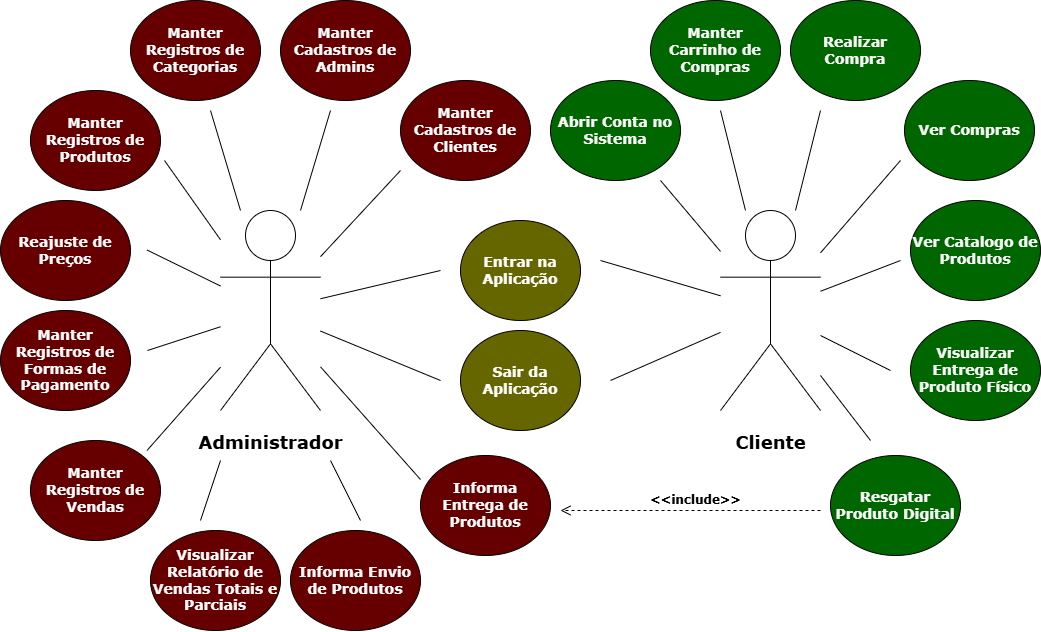

The diagram above was exported from draw.io. Its source (the exported page's mxGraphModel, read from the mxfile embedded in the PNG):
<mxGraphModel dx="2427" dy="1838" grid="1" gridSize="10" guides="1" tooltips="1" connect="1" arrows="1" fold="1" page="1" pageScale="1" pageWidth="827" pageHeight="1169" math="0" shadow="0">
  <root>
    <mxCell id="0" />
    <mxCell id="1" parent="0" />
    <mxCell id="1Rqou6brD1gRAkH9O-yk-1" value="&lt;h2&gt;&lt;font face=&quot;Verdana&quot;&gt;Administrador&lt;/font&gt;&lt;/h2&gt;" style="shape=umlActor;verticalLabelPosition=bottom;verticalAlign=top;html=1;outlineConnect=0;" parent="1" vertex="1">
      <mxGeometry x="-400" y="140" width="100" height="200" as="geometry" />
    </mxCell>
    <mxCell id="1Rqou6brD1gRAkH9O-yk-2" value="&lt;h2&gt;&lt;font face=&quot;Verdana&quot;&gt;Cliente&lt;/font&gt;&lt;/h2&gt;" style="shape=umlActor;verticalLabelPosition=bottom;verticalAlign=top;html=1;outlineConnect=0;" parent="1" vertex="1">
      <mxGeometry x="100" y="140" width="100" height="200" as="geometry" />
    </mxCell>
    <mxCell id="1Rqou6brD1gRAkH9O-yk-3" value="&lt;h3&gt;&lt;font style=&quot;color: rgb(255, 255, 255);&quot; face=&quot;Verdana&quot;&gt;Manter Registros de Categorias&lt;/font&gt;&lt;/h3&gt;" style="ellipse;whiteSpace=wrap;html=1;fillColor=light-dark(#660000,var(--ge-dark-color, #121212));" parent="1" vertex="1">
      <mxGeometry x="-490" y="-70" width="130" height="100" as="geometry" />
    </mxCell>
    <mxCell id="1Rqou6brD1gRAkH9O-yk-4" value="&lt;h3&gt;&lt;font style=&quot;color: rgb(255, 255, 255);&quot; face=&quot;Verdana&quot;&gt;Manter Registros de Produtos&lt;/font&gt;&lt;/h3&gt;" style="ellipse;whiteSpace=wrap;html=1;fillColor=light-dark(#660000,var(--ge-dark-color, #121212));" parent="1" vertex="1">
      <mxGeometry x="-590" y="20" width="130" height="100" as="geometry" />
    </mxCell>
    <mxCell id="1Rqou6brD1gRAkH9O-yk-5" value="&lt;h3&gt;&lt;font style=&quot;color: rgb(255, 255, 255);&quot; face=&quot;Verdana&quot;&gt;Manter Cadastros de Clientes&lt;/font&gt;&lt;/h3&gt;" style="ellipse;whiteSpace=wrap;html=1;fillColor=light-dark(#660000,var(--ge-dark-color, #121212));" parent="1" vertex="1">
      <mxGeometry x="-220" y="10" width="130" height="100" as="geometry" />
    </mxCell>
    <mxCell id="1Rqou6brD1gRAkH9O-yk-6" value="&lt;h3&gt;&lt;font face=&quot;Verdana&quot; color=&quot;#ffffff&quot;&gt;Reajuste de Preços&lt;/font&gt;&lt;/h3&gt;" style="ellipse;whiteSpace=wrap;html=1;fillColor=light-dark(#660000,var(--ge-dark-color, #121212));" parent="1" vertex="1">
      <mxGeometry x="-620" y="130" width="130" height="100" as="geometry" />
    </mxCell>
    <mxCell id="1Rqou6brD1gRAkH9O-yk-7" value="&lt;h3&gt;&lt;font face=&quot;Verdana&quot; color=&quot;#ffffff&quot;&gt;Manter Registros de Formas de Pagamento&lt;/font&gt;&lt;/h3&gt;" style="ellipse;whiteSpace=wrap;html=1;fillColor=light-dark(#660000,var(--ge-dark-color, #121212));" parent="1" vertex="1">
      <mxGeometry x="-620" y="240" width="130" height="100" as="geometry" />
    </mxCell>
    <mxCell id="1Rqou6brD1gRAkH9O-yk-8" value="&lt;h3&gt;&lt;font face=&quot;Verdana&quot; color=&quot;#ffffff&quot;&gt;Visualizar Relatório de Vendas Totais e Parciais&lt;/font&gt;&lt;/h3&gt;" style="ellipse;whiteSpace=wrap;html=1;fillColor=light-dark(#660000,var(--ge-dark-color, #121212));" parent="1" vertex="1">
      <mxGeometry x="-470" y="460" width="130" height="100" as="geometry" />
    </mxCell>
    <mxCell id="1Rqou6brD1gRAkH9O-yk-10" value="&lt;h3&gt;&lt;font face=&quot;Verdana&quot; color=&quot;#ffffff&quot;&gt;Entrar na Aplicação&lt;/font&gt;&lt;/h3&gt;" style="ellipse;whiteSpace=wrap;html=1;fillColor=#666600;" parent="1" vertex="1">
      <mxGeometry x="-160" y="150" width="120" height="100" as="geometry" />
    </mxCell>
    <mxCell id="1Rqou6brD1gRAkH9O-yk-11" value="&lt;h3&gt;&lt;font face=&quot;Verdana&quot; color=&quot;#ffffff&quot;&gt;Sair da Aplicação&lt;/font&gt;&lt;/h3&gt;" style="ellipse;whiteSpace=wrap;html=1;fillColor=#666600;" parent="1" vertex="1">
      <mxGeometry x="-160" y="260" width="120" height="100" as="geometry" />
    </mxCell>
    <mxCell id="1Rqou6brD1gRAkH9O-yk-13" value="&lt;h3&gt;&lt;font face=&quot;Verdana&quot; color=&quot;#ffffff&quot;&gt;Resgatar Produto Digital&lt;/font&gt;&lt;/h3&gt;" style="ellipse;whiteSpace=wrap;html=1;fillColor=#006600;" parent="1" vertex="1">
      <mxGeometry x="210" y="385" width="130" height="100" as="geometry" />
    </mxCell>
    <mxCell id="1Rqou6brD1gRAkH9O-yk-14" value="&lt;h3&gt;&lt;font face=&quot;Verdana&quot; color=&quot;#ffffff&quot;&gt;Visualizar Entrega de Produto Físico&lt;/font&gt;&lt;/h3&gt;" style="ellipse;whiteSpace=wrap;html=1;fillColor=#006600;" parent="1" vertex="1">
      <mxGeometry x="290" y="250" width="130" height="100" as="geometry" />
    </mxCell>
    <mxCell id="1Rqou6brD1gRAkH9O-yk-15" value="&lt;h3&gt;&lt;font face=&quot;Verdana&quot; color=&quot;#ffffff&quot;&gt;Ver Catalogo de Produtos&lt;/font&gt;&lt;/h3&gt;" style="ellipse;whiteSpace=wrap;html=1;fillColor=#006600;" parent="1" vertex="1">
      <mxGeometry x="290" y="130" width="130" height="100" as="geometry" />
    </mxCell>
    <mxCell id="1Rqou6brD1gRAkH9O-yk-16" value="&lt;h3&gt;&lt;font face=&quot;Verdana&quot; color=&quot;#ffffff&quot;&gt;Ver Compras&lt;/font&gt;&lt;/h3&gt;" style="ellipse;whiteSpace=wrap;html=1;fillColor=#006600;" parent="1" vertex="1">
      <mxGeometry x="284" y="10" width="130" height="100" as="geometry" />
    </mxCell>
    <mxCell id="1Rqou6brD1gRAkH9O-yk-17" value="&lt;h3&gt;&lt;font face=&quot;Verdana&quot; color=&quot;#ffffff&quot;&gt;Realizar Compra&lt;/font&gt;&lt;/h3&gt;" style="ellipse;whiteSpace=wrap;html=1;fillColor=#006600;" parent="1" vertex="1">
      <mxGeometry x="170" y="-70" width="130" height="100" as="geometry" />
    </mxCell>
    <mxCell id="1Rqou6brD1gRAkH9O-yk-18" value="&lt;h3&gt;&lt;font face=&quot;Verdana&quot; color=&quot;#ffffff&quot;&gt;Manter Carrinho de Compras&lt;/font&gt;&lt;/h3&gt;" style="ellipse;whiteSpace=wrap;html=1;fillColor=#006600;" parent="1" vertex="1">
      <mxGeometry x="30" y="-70" width="130" height="100" as="geometry" />
    </mxCell>
    <mxCell id="1Rqou6brD1gRAkH9O-yk-19" value="" style="endArrow=none;html=1;rounded=0;" parent="1" source="1Rqou6brD1gRAkH9O-yk-1" edge="1">
      <mxGeometry width="50" height="50" relative="1" as="geometry">
        <mxPoint x="-280" y="170" as="sourcePoint" />
        <mxPoint x="-220" y="100" as="targetPoint" />
      </mxGeometry>
    </mxCell>
    <mxCell id="1Rqou6brD1gRAkH9O-yk-27" value="" style="endArrow=none;html=1;rounded=0;" parent="1" source="1Rqou6brD1gRAkH9O-yk-1" edge="1">
      <mxGeometry width="50" height="50" relative="1" as="geometry">
        <mxPoint x="-270" y="319.57000000000005" as="sourcePoint" />
        <mxPoint x="-180" y="310" as="targetPoint" />
      </mxGeometry>
    </mxCell>
    <mxCell id="1Rqou6brD1gRAkH9O-yk-29" value="" style="endArrow=none;html=1;rounded=0;" parent="1" target="1Rqou6brD1gRAkH9O-yk-2" edge="1">
      <mxGeometry width="50" height="50" relative="1" as="geometry">
        <mxPoint x="-20" y="190" as="sourcePoint" />
        <mxPoint x="60" y="200" as="targetPoint" />
      </mxGeometry>
    </mxCell>
    <mxCell id="1Rqou6brD1gRAkH9O-yk-31" value="" style="endArrow=none;html=1;rounded=0;" parent="1" target="1Rqou6brD1gRAkH9O-yk-2" edge="1">
      <mxGeometry width="50" height="50" relative="1" as="geometry">
        <mxPoint x="-10" y="310" as="sourcePoint" />
        <mxPoint x="65" y="319.57" as="targetPoint" />
      </mxGeometry>
    </mxCell>
    <mxCell id="YslRSXvcok7tsXv7WKSi-2" value="" style="endArrow=none;html=1;rounded=0;" parent="1" source="1Rqou6brD1gRAkH9O-yk-1" edge="1">
      <mxGeometry width="50" height="50" relative="1" as="geometry">
        <mxPoint x="-270" y="199.57000000000005" as="sourcePoint" />
        <mxPoint x="-180" y="200" as="targetPoint" />
      </mxGeometry>
    </mxCell>
    <mxCell id="YslRSXvcok7tsXv7WKSi-3" value="&lt;h3&gt;&lt;font style=&quot;color: rgb(255, 255, 255);&quot; face=&quot;Verdana&quot;&gt;Manter Cadastros de Admins&lt;/font&gt;&lt;/h3&gt;" style="ellipse;whiteSpace=wrap;html=1;fillColor=light-dark(#660000,var(--ge-dark-color, #121212));" parent="1" vertex="1">
      <mxGeometry x="-340" y="-70" width="130" height="100" as="geometry" />
    </mxCell>
    <mxCell id="YslRSXvcok7tsXv7WKSi-5" value="" style="endArrow=none;html=1;rounded=0;" parent="1" source="1Rqou6brD1gRAkH9O-yk-1" edge="1">
      <mxGeometry width="50" height="50" relative="1" as="geometry">
        <mxPoint x="-340" y="130" as="sourcePoint" />
        <mxPoint x="-290" y="40" as="targetPoint" />
      </mxGeometry>
    </mxCell>
    <mxCell id="YslRSXvcok7tsXv7WKSi-6" value="" style="endArrow=none;html=1;rounded=0;" parent="1" source="1Rqou6brD1gRAkH9O-yk-1" edge="1">
      <mxGeometry width="50" height="50" relative="1" as="geometry">
        <mxPoint x="-360" y="130" as="sourcePoint" />
        <mxPoint x="-410" y="40" as="targetPoint" />
      </mxGeometry>
    </mxCell>
    <mxCell id="YslRSXvcok7tsXv7WKSi-7" value="" style="endArrow=none;html=1;rounded=0;" parent="1" source="1Rqou6brD1gRAkH9O-yk-1" edge="1">
      <mxGeometry width="50" height="50" relative="1" as="geometry">
        <mxPoint x="-390" y="150" as="sourcePoint" />
        <mxPoint x="-456" y="90" as="targetPoint" />
      </mxGeometry>
    </mxCell>
    <mxCell id="YslRSXvcok7tsXv7WKSi-8" value="" style="endArrow=none;html=1;rounded=0;" parent="1" target="1Rqou6brD1gRAkH9O-yk-1" edge="1">
      <mxGeometry width="50" height="50" relative="1" as="geometry">
        <mxPoint x="-473.5" y="179.5" as="sourcePoint" />
        <mxPoint x="-413.5" y="179.5" as="targetPoint" />
      </mxGeometry>
    </mxCell>
    <mxCell id="YslRSXvcok7tsXv7WKSi-9" value="" style="endArrow=none;html=1;rounded=0;" parent="1" target="1Rqou6brD1gRAkH9O-yk-1" edge="1">
      <mxGeometry width="50" height="50" relative="1" as="geometry">
        <mxPoint x="-473" y="280" as="sourcePoint" />
        <mxPoint x="-413" y="280" as="targetPoint" />
      </mxGeometry>
    </mxCell>
    <mxCell id="YslRSXvcok7tsXv7WKSi-10" value="" style="endArrow=none;html=1;rounded=0;" parent="1" target="1Rqou6brD1gRAkH9O-yk-1" edge="1">
      <mxGeometry width="50" height="50" relative="1" as="geometry">
        <mxPoint x="-473.5" y="380" as="sourcePoint" />
        <mxPoint x="-413.5" y="320" as="targetPoint" />
      </mxGeometry>
    </mxCell>
    <mxCell id="YslRSXvcok7tsXv7WKSi-11" value="&lt;h3&gt;&lt;font face=&quot;Verdana&quot; color=&quot;#ffffff&quot;&gt;Manter Registros de Vendas&lt;/font&gt;&lt;/h3&gt;" style="ellipse;whiteSpace=wrap;html=1;fillColor=light-dark(#660000,var(--ge-dark-color, #121212));" parent="1" vertex="1">
      <mxGeometry x="-590" y="370" width="130" height="100" as="geometry" />
    </mxCell>
    <mxCell id="YslRSXvcok7tsXv7WKSi-12" value="" style="endArrow=none;html=1;rounded=0;" parent="1" edge="1">
      <mxGeometry width="50" height="50" relative="1" as="geometry">
        <mxPoint x="-420" y="450" as="sourcePoint" />
        <mxPoint x="-400" y="390" as="targetPoint" />
      </mxGeometry>
    </mxCell>
    <mxCell id="YslRSXvcok7tsXv7WKSi-14" value="&lt;h3&gt;&lt;font face=&quot;Verdana&quot; color=&quot;#ffffff&quot;&gt;Informa Envio de Produtos&lt;/font&gt;&lt;/h3&gt;" style="ellipse;whiteSpace=wrap;html=1;fillColor=light-dark(#660000,var(--ge-dark-color, #121212));" parent="1" vertex="1">
      <mxGeometry x="-330" y="460" width="130" height="100" as="geometry" />
    </mxCell>
    <mxCell id="YslRSXvcok7tsXv7WKSi-17" value="" style="endArrow=none;html=1;rounded=0;" parent="1" edge="1">
      <mxGeometry width="50" height="50" relative="1" as="geometry">
        <mxPoint x="-260" y="450" as="sourcePoint" />
        <mxPoint x="-290" y="390" as="targetPoint" />
      </mxGeometry>
    </mxCell>
    <mxCell id="YslRSXvcok7tsXv7WKSi-18" value="&lt;h3&gt;&lt;font face=&quot;Verdana&quot; color=&quot;#ffffff&quot;&gt;Informa Entrega de Produtos&lt;/font&gt;&lt;/h3&gt;" style="ellipse;whiteSpace=wrap;html=1;fillColor=light-dark(#660000,var(--ge-dark-color, #121212));" parent="1" vertex="1">
      <mxGeometry x="-200" y="385" width="130" height="100" as="geometry" />
    </mxCell>
    <mxCell id="YslRSXvcok7tsXv7WKSi-19" value="" style="endArrow=none;html=1;rounded=0;" parent="1" target="1Rqou6brD1gRAkH9O-yk-1" edge="1">
      <mxGeometry width="50" height="50" relative="1" as="geometry">
        <mxPoint x="-200" y="409" as="sourcePoint" />
        <mxPoint x="-256" y="330" as="targetPoint" />
      </mxGeometry>
    </mxCell>
    <mxCell id="YslRSXvcok7tsXv7WKSi-20" value="" style="endArrow=none;html=1;rounded=0;" parent="1" source="1Rqou6brD1gRAkH9O-yk-2" edge="1">
      <mxGeometry width="50" height="50" relative="1" as="geometry">
        <mxPoint x="106" y="169" as="sourcePoint" />
        <mxPoint x="40" y="110" as="targetPoint" />
      </mxGeometry>
    </mxCell>
    <mxCell id="YslRSXvcok7tsXv7WKSi-21" value="&lt;h3&gt;&lt;font face=&quot;Verdana&quot; color=&quot;#ffffff&quot;&gt;Abrir Conta no Sistema&lt;/font&gt;&lt;/h3&gt;" style="ellipse;whiteSpace=wrap;html=1;fillColor=#006600;" parent="1" vertex="1">
      <mxGeometry x="-70" y="10" width="130" height="100" as="geometry" />
    </mxCell>
    <mxCell id="YslRSXvcok7tsXv7WKSi-22" value="" style="endArrow=none;html=1;rounded=0;" parent="1" source="1Rqou6brD1gRAkH9O-yk-2" edge="1">
      <mxGeometry width="50" height="50" relative="1" as="geometry">
        <mxPoint x="130" y="140" as="sourcePoint" />
        <mxPoint x="100" y="40" as="targetPoint" />
      </mxGeometry>
    </mxCell>
    <mxCell id="YslRSXvcok7tsXv7WKSi-23" value="" style="endArrow=none;html=1;rounded=0;" parent="1" source="1Rqou6brD1gRAkH9O-yk-2" edge="1">
      <mxGeometry width="50" height="50" relative="1" as="geometry">
        <mxPoint x="170" y="140" as="sourcePoint" />
        <mxPoint x="200" y="40" as="targetPoint" />
      </mxGeometry>
    </mxCell>
    <mxCell id="YslRSXvcok7tsXv7WKSi-24" value="" style="endArrow=none;html=1;rounded=0;" parent="1" source="1Rqou6brD1gRAkH9O-yk-2" edge="1">
      <mxGeometry width="50" height="50" relative="1" as="geometry">
        <mxPoint x="200" y="166" as="sourcePoint" />
        <mxPoint x="280" y="90" as="targetPoint" />
      </mxGeometry>
    </mxCell>
    <mxCell id="YslRSXvcok7tsXv7WKSi-25" value="" style="endArrow=none;html=1;rounded=0;" parent="1" source="1Rqou6brD1gRAkH9O-yk-2" edge="1">
      <mxGeometry width="50" height="50" relative="1" as="geometry">
        <mxPoint x="187.5" y="230" as="sourcePoint" />
        <mxPoint x="280" y="190" as="targetPoint" />
      </mxGeometry>
    </mxCell>
    <mxCell id="YslRSXvcok7tsXv7WKSi-26" value="" style="endArrow=none;html=1;rounded=0;" parent="1" source="1Rqou6brD1gRAkH9O-yk-2" edge="1">
      <mxGeometry width="50" height="50" relative="1" as="geometry">
        <mxPoint x="175" y="275.5" as="sourcePoint" />
        <mxPoint x="270" y="300" as="targetPoint" />
      </mxGeometry>
    </mxCell>
    <mxCell id="YslRSXvcok7tsXv7WKSi-28" value="" style="endArrow=none;html=1;rounded=0;" parent="1" source="1Rqou6brD1gRAkH9O-yk-2" edge="1">
      <mxGeometry width="50" height="50" relative="1" as="geometry">
        <mxPoint x="195" y="321" as="sourcePoint" />
        <mxPoint x="250" y="370" as="targetPoint" />
      </mxGeometry>
    </mxCell>
    <mxCell id="YslRSXvcok7tsXv7WKSi-29" value="&lt;pre&gt;&lt;br&gt;&lt;/pre&gt;" style="html=1;verticalAlign=bottom;endArrow=open;dashed=1;endSize=8;curved=0;rounded=0;" parent="1" edge="1">
      <mxGeometry y="10" relative="1" as="geometry">
        <mxPoint x="200" y="440" as="sourcePoint" />
        <mxPoint x="-60" y="440" as="targetPoint" />
        <mxPoint as="offset" />
      </mxGeometry>
    </mxCell>
    <mxCell id="YslRSXvcok7tsXv7WKSi-30" value="&lt;h4&gt;&lt;font face=&quot;Verdana&quot;&gt;&amp;lt;&amp;lt;include&amp;gt;&amp;gt;&lt;/font&gt;&lt;/h4&gt;" style="text;html=1;align=center;verticalAlign=middle;resizable=0;points=[];autosize=1;strokeColor=none;fillColor=none;" parent="1" vertex="1">
      <mxGeometry x="20" y="400" width="110" height="60" as="geometry" />
    </mxCell>
  </root>
</mxGraphModel>